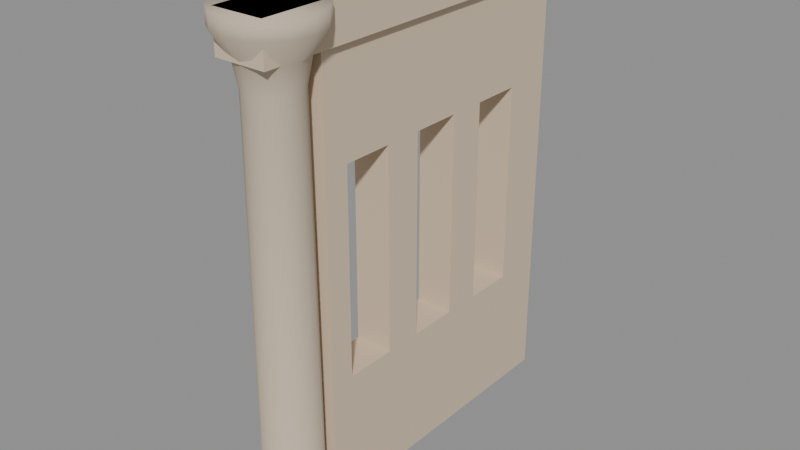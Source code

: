 # Source: city_walk_end.blend  (saved by Blender 5.4.6; exported with 4.5.12 LTS)
import bpy
from mathutils import Matrix  # noqa: F401  (used for matrix-valued properties, if any)

bpy.ops.wm.read_factory_settings(use_empty=True)
scene = bpy.context.scene
scene.name = 'CityWalkEndAsset'

# ---- collections
col_stubby_citywalkend = bpy.data.collections.new('STUBBY_CityWalkEnd'); scene.collection.children.link(col_stubby_citywalkend)

# ---- materials (node trees are filled in below, after node groups)
mat_city_stone = bpy.data.materials.new('City_Stone')
mat_city_stone.use_backface_culling = True
mat_city_stone.diffuse_color = (0.5841, 0.4851, 0.3663, 1.0)
mat_city_plaster = bpy.data.materials.new('City_Plaster')
mat_city_plaster.use_backface_culling = True
mat_city_plaster.diffuse_color = (0.6724, 0.5395, 0.3916, 1.0)

# ---- material node trees
mat_city_stone.use_nodes = True; mat_city_stone.node_tree.nodes.clear()
_N = mat_city_stone.node_tree.nodes; _L = mat_city_stone.node_tree.links
n0 = _N.new('ShaderNodeBsdfPrincipled'); n0.name = 'Principled BSDF'; n0.location = (-200, 100)
n0.inputs[0].default_value = (0.5841, 0.4851, 0.3663, 1.0)
n0.inputs[2].default_value = 0.85
n0.inputs[10].default_value = 0.005
n1 = _N.new('ShaderNodeOutputMaterial'); n1.name = 'Material Output'; n1.location = (200, 100)
_L.new(n0.outputs[0], n1.inputs[0])
n1.is_active_output = True
mat_city_plaster.use_nodes = True; mat_city_plaster.node_tree.nodes.clear()
_N = mat_city_plaster.node_tree.nodes; _L = mat_city_plaster.node_tree.links
n0 = _N.new('ShaderNodeBsdfPrincipled'); n0.name = 'Principled BSDF'; n0.location = (-200, 100)
n0.inputs[0].default_value = (0.6724, 0.5395, 0.3916, 1.0)
n0.inputs[2].default_value = 0.9
n0.inputs[10].default_value = 0.005
n1 = _N.new('ShaderNodeOutputMaterial'); n1.name = 'Material Output'; n1.location = (200, 100)
_L.new(n0.outputs[0], n1.inputs[0])
n1.is_active_output = True

# ---- meshes
me_citywalkend_column = bpy.data.meshes.new('CityWalkEnd_Column')
me_citywalkend_column.from_pydata([(0.3, 0.35, 0.0), (0.3, 0.35, 0.12), (0.22, 0.35, 0.2), (0.2, 0.35, 3.2), (0.24, 0.35, 3.4), (0.36, 0.35, 3.58), (0.36, 0.35, 3.7), (0.2772, 0.4648, 0.0), (0.2772, 0.4648, 0.12), (0.2033, 0.4342, 0.2), (0.1848, 0.4265, 3.2), (0.2217, 0.4418, 3.4), (0.3326, 0.4878, 3.58), (0.3326, 0.4878, 3.7), (0.2121, 0.5621, 0.0), (0.2121, 0.5621, 0.12), (0.1556, 0.5056, 0.2), (0.1414, 0.4914, 3.2), (0.1697, 0.5197, 3.4), (0.2546, 0.6046, 3.58), (0.2546, 0.6046, 3.7), (0.1148, 0.6272, 0.0), (0.1148, 0.6272, 0.12), (0.08419, 0.5533, 0.2), (0.07654, 0.5348, 3.2), (0.09184, 0.5717, 3.4), (0.1378, 0.6826, 3.58), (0.1378, 0.6826, 3.7), (1.837e-17, 0.65, 0.0), (1.837e-17, 0.65, 0.12), (1.347e-17, 0.57, 0.2), (1.225e-17, 0.55, 3.2), (1.47e-17, 0.59, 3.4), (2.204e-17, 0.71, 3.58), (2.204e-17, 0.71, 3.7), (-0.1148, 0.6272, 0.0), (-0.1148, 0.6272, 0.12), (-0.08419, 0.5533, 0.2), (-0.07654, 0.5348, 3.2), (-0.09184, 0.5717, 3.4), (-0.1378, 0.6826, 3.58), (-0.1378, 0.6826, 3.7), (-0.2121, 0.5621, 0.0), (-0.2121, 0.5621, 0.12), (-0.1556, 0.5056, 0.2), (-0.1414, 0.4914, 3.2), (-0.1697, 0.5197, 3.4), (-0.2546, 0.6046, 3.58), (-0.2546, 0.6046, 3.7), (-0.2772, 0.4648, 0.0), (-0.2772, 0.4648, 0.12), (-0.2033, 0.4342, 0.2), (-0.1848, 0.4265, 3.2), (-0.2217, 0.4418, 3.4), (-0.3326, 0.4878, 3.58), (-0.3326, 0.4878, 3.7), (-0.3, 0.35, 0.0), (-0.3, 0.35, 0.12), (-0.22, 0.35, 0.2), (-0.2, 0.35, 3.2), (-0.24, 0.35, 3.4), (-0.36, 0.35, 3.58), (-0.36, 0.35, 3.7), (-0.2772, 0.2352, 0.0), (-0.2772, 0.2352, 0.12), (-0.2033, 0.2658, 0.2), (-0.1848, 0.2735, 3.2), (-0.2217, 0.2582, 3.4), (-0.3326, 0.2122, 3.58), (-0.3326, 0.2122, 3.7), (-0.2121, 0.1379, 0.0), (-0.2121, 0.1379, 0.12), (-0.1556, 0.1944, 0.2), (-0.1414, 0.2086, 3.2), (-0.1697, 0.1803, 3.4), (-0.2546, 0.09544, 3.58), (-0.2546, 0.09544, 3.7), (-0.1148, 0.07284, 0.0), (-0.1148, 0.07284, 0.12), (-0.08419, 0.1467, 0.2), (-0.07654, 0.1652, 3.2), (-0.09184, 0.1283, 3.4), (-0.1378, 0.0174, 3.58), (-0.1378, 0.0174, 3.7), (-5.511e-17, 0.05, 0.0), (-5.511e-17, 0.05, 0.12), (-4.041e-17, 0.13, 0.2), (-3.674e-17, 0.15, 3.2), (-4.409e-17, 0.11, 3.4), (-6.613e-17, -0.01, 3.58), (-6.613e-17, -0.01, 3.7), (0.1148, 0.07284, 0.0), (0.1148, 0.07284, 0.12), (0.08419, 0.1467, 0.2), (0.07654, 0.1652, 3.2), (0.09184, 0.1283, 3.4), (0.1378, 0.0174, 3.58), (0.1378, 0.0174, 3.7), (0.2121, 0.1379, 0.0), (0.2121, 0.1379, 0.12), (0.1556, 0.1944, 0.2), (0.1414, 0.2086, 3.2), (0.1697, 0.1803, 3.4), (0.2546, 0.09544, 3.58), (0.2546, 0.09544, 3.7), (0.2772, 0.2352, 0.0), (0.2772, 0.2352, 0.12), (0.2033, 0.2658, 0.2), (0.1848, 0.2735, 3.2), (0.2217, 0.2582, 3.4), (0.3326, 0.2122, 3.58), (0.3326, 0.2122, 3.7)], [], [(0, 7, 8, 1), (1, 8, 9, 2), (2, 9, 10, 3), (3, 10, 11, 4), (4, 11, 12, 5), (5, 12, 13, 6), (7, 14, 15, 8), (8, 15, 16, 9), (9, 16, 17, 10), (10, 17, 18, 11), (11, 18, 19, 12), (12, 19, 20, 13), (14, 21, 22, 15), (15, 22, 23, 16), (16, 23, 24, 17), (17, 24, 25, 18), (18, 25, 26, 19), (19, 26, 27, 20), (21, 28, 29, 22), (22, 29, 30, 23), (23, 30, 31, 24), (24, 31, 32, 25), (25, 32, 33, 26), (26, 33, 34, 27), (28, 35, 36, 29), (29, 36, 37, 30), (30, 37, 38, 31), (31, 38, 39, 32), (32, 39, 40, 33), (33, 40, 41, 34), (35, 42, 43, 36), (36, 43, 44, 37), (37, 44, 45, 38), (38, 45, 46, 39), (39, 46, 47, 40), (40, 47, 48, 41), (42, 49, 50, 43), (43, 50, 51, 44), (44, 51, 52, 45), (45, 52, 53, 46), (46, 53, 54, 47), (47, 54, 55, 48), (49, 56, 57, 50), (50, 57, 58, 51), (51, 58, 59, 52), (52, 59, 60, 53), (53, 60, 61, 54), (54, 61, 62, 55), (56, 63, 64, 57), (57, 64, 65, 58), (58, 65, 66, 59), (59, 66, 67, 60), (60, 67, 68, 61), (61, 68, 69, 62), (63, 70, 71, 64), (64, 71, 72, 65), (65, 72, 73, 66), (66, 73, 74, 67), (67, 74, 75, 68), (68, 75, 76, 69), (70, 77, 78, 71), (71, 78, 79, 72), (72, 79, 80, 73), (73, 80, 81, 74), (74, 81, 82, 75), (75, 82, 83, 76), (77, 84, 85, 78), (78, 85, 86, 79), (79, 86, 87, 80), (80, 87, 88, 81), (81, 88, 89, 82), (82, 89, 90, 83), (84, 91, 92, 85), (85, 92, 93, 86), (86, 93, 94, 87), (87, 94, 95, 88), (88, 95, 96, 89), (89, 96, 97, 90), (91, 98, 99, 92), (92, 99, 100, 93), (93, 100, 101, 94), (94, 101, 102, 95), (95, 102, 103, 96), (96, 103, 104, 97), (98, 105, 106, 99), (99, 106, 107, 100), (100, 107, 108, 101), (101, 108, 109, 102), (102, 109, 110, 103), (103, 110, 111, 104), (105, 0, 1, 106), (106, 1, 2, 107), (107, 2, 3, 108), (108, 3, 4, 109), (109, 4, 5, 110), (110, 5, 6, 111), (105, 98, 91, 84, 77, 70, 63, 56, 49, 42, 35, 28, 21, 14, 7, 0), (6, 13, 20, 27, 34, 41, 48, 55, 62, 69, 76, 83, 90, 97, 104, 111)])
me_citywalkend_column.polygons.foreach_set('use_smooth', [True] * 98)
_uv = me_citywalkend_column.uv_layers.new(name='UVMap')
_uv.uv.foreach_set('vector', [0.35, 0.0, 0.4648, 0.0, 0.4648, 0.12, 0.35, 0.12, 0.3, 0.35, 0.2772, 0.4648, 0.2033, 0.4342, 0.22, 0.35, 0.35, 0.2, 0.4342, 0.2, 0.4265, 3.2, 0.35, 3.2, 0.35, 3.2, 0.4265, 3.2, 0.4418, 3.4, 0.35, 3.4, 0.35, 3.4, 0.4418, 3.4, 0.4878, 3.58, 0.35, 3.58, 0.35, 3.58, 0.4878, 3.58, 0.4878, 3.7, 0.35, 3.7, 0.4648, 0.0, 0.5621, 0.0, 0.5621, 0.12, 0.4648, 0.12, 0.2772, 0.4648, 0.2121, 0.5621, 0.1556, 0.5056, 0.2033, 0.4342, 0.4342, 0.2, 0.5056, 0.2, 0.4914, 3.2, 0.4265, 3.2, 0.4265, 3.2, 0.4914, 3.2, 0.5197, 3.4, 0.4418, 3.4, 0.4418, 3.4, 0.5197, 3.4, 0.6046, 3.58, 0.4878, 3.58, 0.4878, 3.58, 0.6046, 3.58, 0.6046, 3.7, 0.4878, 3.7, 0.2121, 0.0, 0.1148, 0.0, 0.1148, 0.12, 0.2121, 0.12, 0.2121, 0.5621, 0.1148, 0.6272, 0.08419, 0.5533, 0.1556, 0.5056, 0.1556, 0.2, 0.08419, 0.2, 0.07654, 3.2, 0.1414, 3.2, 0.1414, 3.2, 0.07654, 3.2, 0.09184, 3.4, 0.1697, 3.4, 0.1697, 3.4, 0.09184, 3.4, 0.1378, 3.58, 0.2546, 3.58, 0.2546, 3.58, 0.1378, 3.58, 0.1378, 3.7, 0.2546, 3.7, 0.1148, 0.0, 1.837e-17, 0.0, 1.837e-17, 0.12, 0.1148, 0.12, 0.1148, 0.6272, 1.837e-17, 0.65, 1.347e-17, 0.57, 0.08419, 0.5533, 0.08419, 0.2, 1.347e-17, 0.2, 1.225e-17, 3.2, 0.07654, 3.2, 0.07654, 3.2, 1.225e-17, 3.2, 1.47e-17, 3.4, 0.09184, 3.4, 0.09184, 3.4, 1.47e-17, 3.4, 2.204e-17, 3.58, 0.1378, 3.58, 0.1378, 3.58, 2.204e-17, 3.58, 2.204e-17, 3.7, 0.1378, 3.7, 1.837e-17, 0.0, -0.1148, 0.0, -0.1148, 0.12, 1.837e-17, 0.12, 1.837e-17, 0.65, -0.1148, 0.6272, -0.08419, 0.5533, 1.347e-17, 0.57, 1.347e-17, 0.2, -0.08419, 0.2, -0.07654, 3.2, 1.225e-17, 3.2, 1.225e-17, 3.2, -0.07654, 3.2, -0.09184, 3.4, 1.47e-17, 3.4, 1.47e-17, 3.4, -0.09184, 3.4, -0.1378, 3.58, 2.204e-17, 3.58, 2.204e-17, 3.58, -0.1378, 3.58, -0.1378, 3.7, 2.204e-17, 3.7, -0.1148, 0.0, -0.2121, 0.0, -0.2121, 0.12, -0.1148, 0.12, -0.1148, 0.6272, -0.2121, 0.5621, -0.1556, 0.5056, -0.08419, 0.5533, -0.08419, 0.2, -0.1556, 0.2, -0.1414, 3.2, -0.07654, 3.2, -0.07654, 3.2, -0.1414, 3.2, -0.1697, 3.4, -0.09184, 3.4, -0.09184, 3.4, -0.1697, 3.4, -0.2546, 3.58, -0.1378, 3.58, -0.1378, 3.58, -0.2546, 3.58, -0.2546, 3.7, -0.1378, 3.7, 0.5621, 0.0, 0.4648, 0.0, 0.4648, 0.12, 0.5621, 0.12, -0.2121, 0.5621, -0.2772, 0.4648, -0.2033, 0.4342, -0.1556, 0.5056, 0.5056, 0.2, 0.4342, 0.2, 0.4265, 3.2, 0.4914, 3.2, 0.4914, 3.2, 0.4265, 3.2, 0.4418, 3.4, 0.5197, 3.4, 0.5197, 3.4, 0.4418, 3.4, 0.4878, 3.58, 0.6046, 3.58, 0.6046, 3.58, 0.4878, 3.58, 0.4878, 3.7, 0.6046, 3.7, 0.4648, 0.0, 0.35, 0.0, 0.35, 0.12, 0.4648, 0.12, -0.2772, 0.4648, -0.3, 0.35, -0.22, 0.35, -0.2033, 0.4342, 0.4342, 0.2, 0.35, 0.2, 0.35, 3.2, 0.4265, 3.2, 0.4265, 3.2, 0.35, 3.2, 0.35, 3.4, 0.4418, 3.4, 0.4418, 3.4, 0.35, 3.4, 0.35, 3.58, 0.4878, 3.58, 0.4878, 3.58, 0.35, 3.58, 0.35, 3.7, 0.4878, 3.7, 0.35, 0.0, 0.2352, 0.0, 0.2352, 0.12, 0.35, 0.12, -0.3, 0.35, -0.2772, 0.2352, -0.2033, 0.2658, -0.22, 0.35, 0.35, 0.2, 0.2658, 0.2, 0.2735, 3.2, 0.35, 3.2, 0.35, 3.2, 0.2735, 3.2, 0.2582, 3.4, 0.35, 3.4, 0.35, 3.4, 0.2582, 3.4, 0.2122, 3.58, 0.35, 3.58, 0.35, 3.58, 0.2122, 3.58, 0.2122, 3.7, 0.35, 3.7, 0.2352, 0.0, 0.1379, 0.0, 0.1379, 0.12, 0.2352, 0.12, -0.2772, 0.2352, -0.2121, 0.1379, -0.1556, 0.1944, -0.2033, 0.2658, 0.2658, 0.2, 0.1944, 0.2, 0.2086, 3.2, 0.2735, 3.2, 0.2735, 3.2, 0.2086, 3.2, 0.1803, 3.4, 0.2582, 3.4, 0.2582, 3.4, 0.1803, 3.4, 0.09544, 3.58, 0.2122, 3.58, 0.2122, 3.58, 0.09544, 3.58, 0.09544, 3.7, 0.2122, 3.7, -0.2121, 0.0, -0.1148, 0.0, -0.1148, 0.12, -0.2121, 0.12, -0.2121, 0.1379, -0.1148, 0.07284, -0.08419, 0.1467, -0.1556, 0.1944, -0.1556, 0.2, -0.08419, 0.2, -0.07654, 3.2, -0.1414, 3.2, -0.1414, 3.2, -0.07654, 3.2, -0.09184, 3.4, -0.1697, 3.4, -0.1697, 3.4, -0.09184, 3.4, -0.1378, 3.58, -0.2546, 3.58, -0.2546, 3.58, -0.1378, 3.58, -0.1378, 3.7, -0.2546, 3.7, -0.1148, 0.0, -5.511e-17, 0.0, -5.511e-17, 0.12, -0.1148, 0.12, -0.1148, 0.12, -5.511e-17, 0.12, -4.041e-17, 0.2, -0.08419, 0.2, -0.08419, 0.2, -4.041e-17, 0.2, -3.674e-17, 3.2, -0.07654, 3.2, -0.07654, 3.2, -3.674e-17, 3.2, -4.409e-17, 3.4, -0.09184, 3.4, -0.09184, 3.4, -4.409e-17, 3.4, -6.613e-17, 3.58, -0.1378, 3.58, -0.1378, 3.58, -6.613e-17, 3.58, -6.613e-17, 3.7, -0.1378, 3.7, -5.511e-17, 0.0, 0.1148, 0.0, 0.1148, 0.12, -5.511e-17, 0.12, -5.511e-17, 0.12, 0.1148, 0.12, 0.08419, 0.2, -4.041e-17, 0.2, -4.041e-17, 0.2, 0.08419, 0.2, 0.07654, 3.2, -3.674e-17, 3.2, -3.674e-17, 3.2, 0.07654, 3.2, 0.09184, 3.4, -4.409e-17, 3.4, -4.409e-17, 3.4, 0.09184, 3.4, 0.1378, 3.58, -6.613e-17, 3.58, -6.613e-17, 3.58, 0.1378, 3.58, 0.1378, 3.7, -6.613e-17, 3.7, 0.1148, 0.0, 0.2121, 0.0, 0.2121, 0.12, 0.1148, 0.12, 0.1148, 0.07284, 0.2121, 0.1379, 0.1556, 0.1944, 0.08419, 0.1467, 0.08419, 0.2, 0.1556, 0.2, 0.1414, 3.2, 0.07654, 3.2, 0.07654, 3.2, 0.1414, 3.2, 0.1697, 3.4, 0.09184, 3.4, 0.09184, 3.4, 0.1697, 3.4, 0.2546, 3.58, 0.1378, 3.58, 0.1378, 3.58, 0.2546, 3.58, 0.2546, 3.7, 0.1378, 3.7, 0.1379, 0.0, 0.2352, 0.0, 0.2352, 0.12, 0.1379, 0.12, 0.2121, 0.1379, 0.2772, 0.2352, 0.2033, 0.2658, 0.1556, 0.1944, 0.1944, 0.2, 0.2658, 0.2, 0.2735, 3.2, 0.2086, 3.2, 0.2086, 3.2, 0.2735, 3.2, 0.2582, 3.4, 0.1803, 3.4, 0.1803, 3.4, 0.2582, 3.4, 0.2122, 3.58, 0.09544, 3.58, 0.09544, 3.58, 0.2122, 3.58, 0.2122, 3.7, 0.09544, 3.7, 0.2352, 0.0, 0.35, 0.0, 0.35, 0.12, 0.2352, 0.12, 0.2772, 0.2352, 0.3, 0.35, 0.22, 0.35, 0.2033, 0.2658, 0.2658, 0.2, 0.35, 0.2, 0.35, 3.2, 0.2735, 3.2, 0.2735, 3.2, 0.35, 3.2, 0.35, 3.4, 0.2582, 3.4, 0.2582, 3.4, 0.35, 3.4, 0.35, 3.58, 0.2122, 3.58, 0.2122, 3.58, 0.35, 3.58, 0.35, 3.7, 0.2122, 3.7, 0.2772, 0.2352, 0.2121, 0.1379, 0.1148, 0.07284, -5.511e-17, 0.05, -0.1148, 0.07284, -0.2121, 0.1379, -0.2772, 0.2352, -0.3, 0.35, -0.2772, 0.4648, -0.2121, 0.5621, -0.1148, 0.6272, 1.837e-17, 0.65, 0.1148, 0.6272, 0.2121, 0.5621, 0.2772, 0.4648, 0.3, 0.35, 0.36, 0.35, 0.3326, 0.4878, 0.2546, 0.6046, 0.1378, 0.6826, 2.204e-17, 0.71, -0.1378, 0.6826, -0.2546, 0.6046, -0.3326, 0.4878, -0.36, 0.35, -0.3326, 0.2122, -0.2546, 0.09544, -0.1378, 0.0174, -6.613e-17, -0.01, 0.1378, 0.0174, 0.2546, 0.09544, 0.3326, 0.2122])
me_citywalkend_column.materials.append(mat_city_stone)
me_citywalkend_column.update()
me_citywalkend_screen = bpy.data.meshes.new('CityWalkEnd_Screen')
me_citywalkend_screen.from_pydata([(-0.15, 0.6, 0.0), (-0.15, 3.0, 0.0), (-0.15, 3.0, 3.4), (-0.15, 0.6, 3.4), (-0.15, 0.8, 1.0), (-0.15, 1.2, 1.0), (-0.15, 1.2, 2.6), (-0.15, 0.8, 2.6), (-0.15, 1.5, 1.0), (-0.15, 1.9, 1.0), (-0.15, 1.9, 2.6), (-0.15, 1.5, 2.6), (-0.15, 2.2, 1.0), (-0.15, 2.6, 1.0), (-0.15, 2.6, 2.6), (-0.15, 2.2, 2.6), (0.15, 0.6, 0.0), (0.15, 3.0, 0.0), (0.15, 3.0, 3.4), (0.15, 0.6, 3.4), (0.15, 0.8, 1.0), (0.15, 1.2, 1.0), (0.15, 1.2, 2.6), (0.15, 0.8, 2.6), (0.15, 1.5, 1.0), (0.15, 1.9, 1.0), (0.15, 1.9, 2.6), (0.15, 1.5, 2.6), (0.15, 2.2, 1.0), (0.15, 2.6, 1.0), (0.15, 2.6, 2.6), (0.15, 2.2, 2.6)], [], [(3, 0, 16, 19), (7, 23, 20, 4), (1, 2, 18, 17), (29, 28, 17, 18, 31, 30), (6, 22, 23, 7), (2, 3, 19, 18), (10, 26, 27, 11), (28, 31, 18, 19, 23, 22, 27, 26, 25, 17), (8, 24, 25, 9), (13, 29, 30, 14), (11, 27, 24, 8), (4, 5, 0, 3, 6, 7), (9, 25, 26, 10), (5, 21, 22, 6), (5, 6, 3, 2, 14, 15, 10, 11, 8, 0), (17, 25, 24, 27, 22, 21, 20, 23, 19, 16), (0, 8, 9, 10, 15, 12, 13, 14, 2, 1), (15, 31, 28, 12), (4, 20, 21, 5), (0, 1, 17, 16), (14, 30, 31, 15), (12, 28, 29, 13)])
_uv = me_citywalkend_screen.uv_layers.new(name='UVMap')
_uv.uv.foreach_set('vector', [-0.15, 3.4, -0.15, 0.0, 0.15, 0.0, 0.15, 3.4, -0.15, 2.6, 0.15, 2.6, 0.15, 1.0, -0.15, 1.0, -0.15, 0.0, -0.15, 3.4, 0.15, 3.4, 0.15, 0.0, 2.6, 1.0, 2.2, 1.0, 3.0, 0.0, 3.0, 3.4, 2.2, 2.6, 2.6, 2.6, -0.15, 1.2, 0.15, 1.2, 0.15, 0.8, -0.15, 0.8, -0.15, 3.0, -0.15, 0.6, 0.15, 0.6, 0.15, 3.0, -0.15, 1.9, 0.15, 1.9, 0.15, 1.5, -0.15, 1.5, 2.2, 1.0, 2.2, 2.6, 3.0, 3.4, 0.6, 3.4, 0.8, 2.6, 1.2, 2.6, 1.5, 2.6, 1.9, 2.6, 1.9, 1.0, 3.0, 0.0, -0.15, 1.5, 0.15, 1.5, 0.15, 1.9, -0.15, 1.9, -0.15, 1.0, 0.15, 1.0, 0.15, 2.6, -0.15, 2.6, -0.15, 2.6, 0.15, 2.6, 0.15, 1.0, -0.15, 1.0, 0.8, 1.0, 1.2, 1.0, 0.6, 0.0, 0.6, 3.4, 1.2, 2.6, 0.8, 2.6, -0.15, 1.0, 0.15, 1.0, 0.15, 2.6, -0.15, 2.6, -0.15, 1.0, 0.15, 1.0, 0.15, 2.6, -0.15, 2.6, 1.2, 1.0, 1.2, 2.6, 0.6, 3.4, 3.0, 3.4, 2.6, 2.6, 2.2, 2.6, 1.9, 2.6, 1.5, 2.6, 1.5, 1.0, 0.6, 0.0, 3.0, 0.0, 1.9, 1.0, 1.5, 1.0, 1.5, 2.6, 1.2, 2.6, 1.2, 1.0, 0.8, 1.0, 0.8, 2.6, 0.6, 3.4, 0.6, 0.0, 0.6, 0.0, 1.5, 1.0, 1.9, 1.0, 1.9, 2.6, 2.2, 2.6, 2.2, 1.0, 2.6, 1.0, 2.6, 2.6, 3.0, 3.4, 3.0, 0.0, -0.15, 2.6, 0.15, 2.6, 0.15, 1.0, -0.15, 1.0, -0.15, 0.8, 0.15, 0.8, 0.15, 1.2, -0.15, 1.2, -0.15, 0.6, -0.15, 3.0, 0.15, 3.0, 0.15, 0.6, -0.15, 2.6, 0.15, 2.6, 0.15, 2.2, -0.15, 2.2, -0.15, 2.2, 0.15, 2.2, 0.15, 2.6, -0.15, 2.6])
me_citywalkend_screen.materials.append(mat_city_plaster)
me_citywalkend_screen.update()
me_citywalkend_beam = bpy.data.meshes.new('CityWalkEnd_Beam')
me_citywalkend_beam.from_pydata([(-0.2, 0.1, 3.4), (-0.2, 0.1, 3.7), (-0.2, 3.0, 3.4), (-0.2, 3.0, 3.7), (0.2, 0.1, 3.4), (0.2, 0.1, 3.7), (0.2, 3.0, 3.4), (0.2, 3.0, 3.7)], [], [(0, 1, 3, 2), (2, 3, 7, 6), (6, 7, 5, 4), (4, 5, 1, 0), (2, 6, 4, 0), (7, 3, 1, 5)])
_uv = me_citywalkend_beam.uv_layers.new(name='UVMap')
_uv.uv.foreach_set('vector', [0.1, 3.4, 0.1, 3.7, 3.0, 3.7, 3.0, 3.4, -0.2, 3.4, -0.2, 3.7, 0.2, 3.7, 0.2, 3.4, 3.0, 3.4, 3.0, 3.7, 0.1, 3.7, 0.1, 3.4, 0.2, 3.4, 0.2, 3.7, -0.2, 3.7, -0.2, 3.4, -0.2, 3.0, 0.2, 3.0, 0.2, 0.1, -0.2, 0.1, 0.2, 3.0, -0.2, 3.0, -0.2, 0.1, 0.2, 0.1])
me_citywalkend_beam.materials.append(mat_city_plaster)
me_citywalkend_beam.update()

# ---- objects
ob_citywalkend_root = bpy.data.objects.new('CityWalkEnd_Root', None)
ob_citywalkend_column = bpy.data.objects.new('CityWalkEnd_Column', me_citywalkend_column)
ob_citywalkend_screen = bpy.data.objects.new('CityWalkEnd_Screen', me_citywalkend_screen)
ob_citywalkend_beam = bpy.data.objects.new('CityWalkEnd_Beam', me_citywalkend_beam)
ob_city_walk_end_lod0 = bpy.data.objects.new('city_walk_end_LOD0', None)

# ---- transforms, parenting, visibility, modifiers, constraints
ob_citywalkend_root.location = (0.0, 0.0, 0.0)
ob_citywalkend_column.parent = ob_city_walk_end_lod0
ob_citywalkend_column.location = (0.0, 0.0, 0.0)
ob_citywalkend_screen.parent = ob_city_walk_end_lod0
ob_citywalkend_screen.location = (0.0, 0.0, 0.0)
ob_citywalkend_beam.parent = ob_city_walk_end_lod0
ob_citywalkend_beam.location = (0.0, 0.0, 0.0)
ob_city_walk_end_lod0.parent = ob_citywalkend_root
ob_city_walk_end_lod0.location = (0.0, 0.0, 0.0)

# ---- collection membership
col_stubby_citywalkend.objects.link(ob_citywalkend_root)
col_stubby_citywalkend.objects.link(ob_citywalkend_column)
col_stubby_citywalkend.objects.link(ob_citywalkend_screen)
col_stubby_citywalkend.objects.link(ob_citywalkend_beam)
col_stubby_citywalkend.objects.link(ob_city_walk_end_lod0)

# ---- scene / render settings (as saved in the file)
scene.frame_start = 1; scene.frame_end = 250; scene.frame_set(1)
scene.render.engine = 'BLENDER_EEVEE_NEXT'
scene.render.image_settings.exr_codec = 'NONE'
scene.render.use_bake_clear = False
scene.render.bake_margin = 0
scene.render.bake_bias = 0.0
scene.render.bake_samples = 0
scene.render.simplify_subdivision_render = 0
scene.render.simplify_child_particles_render = 0.0
scene.render.compositor_device = 'GPU'
scene.eevee.use_volume_custom_range = False
scene.eevee.gtao_distance = 0.0
scene.eevee.use_fast_gi = False
scene.eevee.fast_gi_thickness_near = 0.1
scene.eevee.fast_gi_thickness_far = 0.0
scene.eevee.ray_tracing_options.screen_trace_thickness = 0.1
bpy.context.view_layer.update()

# ---- added for rendering (the .blend has no active camera and no usable light): camera, sun + grey world if the file has none
cam_auto = bpy.data.cameras.new('AutoCamera')
cam_auto.lens = 50.0
cam_auto.sensor_width = 36.0
cam_auto.clip_end = 1000.0
ob_auto_camera = bpy.data.objects.new('AutoCamera', cam_auto)
scene.collection.objects.link(ob_auto_camera)
ob_auto_camera.location = (4.46305, -3.86066, 5.42044)
ob_auto_camera.rotation_euler = (1.09748, -7.21219e-08, 0.694738)
scene.camera = ob_auto_camera
light_auto_sun = bpy.data.lights.new('AutoSun', 'SUN')
light_auto_sun.energy = 3.0
light_auto_sun.angle = 0.0523599
ob_auto_sun = bpy.data.objects.new('AutoSun', light_auto_sun)
scene.collection.objects.link(ob_auto_sun)
ob_auto_sun.rotation_euler = (0.872665, 0.174533, 0.523599)
if scene.world is None:
    world_auto = bpy.data.worlds.new('AutoWorld')
    world_auto.color = (0.3, 0.3, 0.3)
    scene.world = world_auto
bpy.context.view_layer.update()
